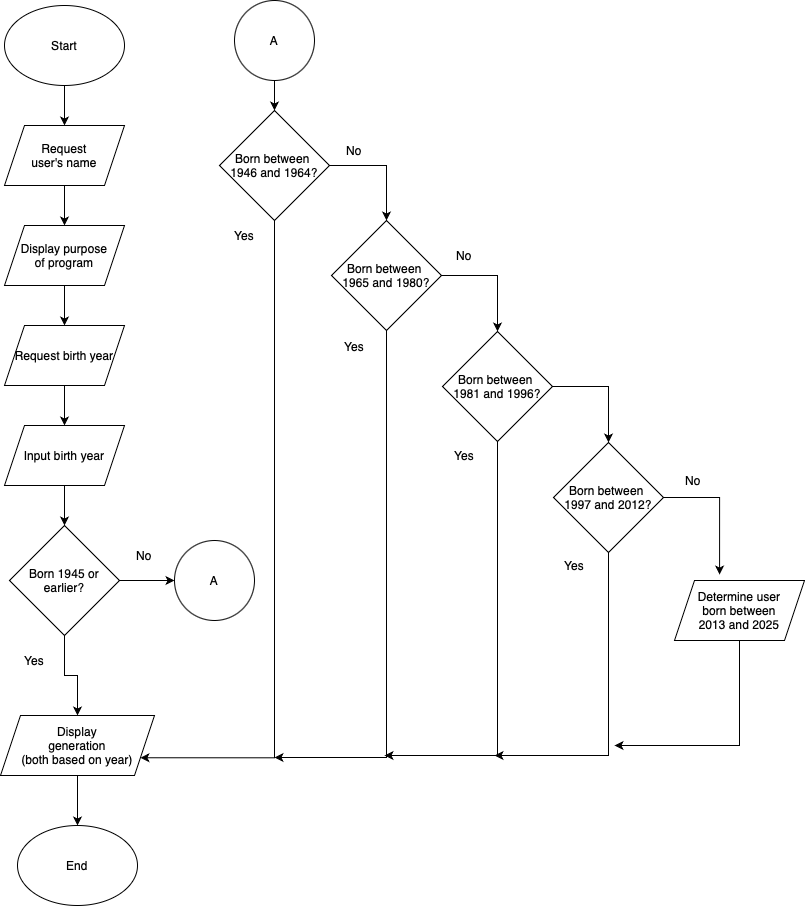

The diagram above was exported from draw.io. Its source (the exported page's mxGraphModel, read from the mxfile embedded in the PNG):
<mxGraphModel dx="1468" dy="852" grid="1" gridSize="10" guides="1" tooltips="1" connect="1" arrows="1" fold="1" page="1" pageScale="1" pageWidth="827" pageHeight="1169" math="0" shadow="0">
  <root>
    <mxCell id="WIyWlLk6GJQsqaUBKTNV-0" />
    <mxCell id="WIyWlLk6GJQsqaUBKTNV-1" parent="WIyWlLk6GJQsqaUBKTNV-0" />
    <mxCell id="xLKIAOQ2jFubYCHD1_b0-2" value="" style="edgeStyle=orthogonalEdgeStyle;rounded=0;orthogonalLoop=1;jettySize=auto;html=1;" edge="1" parent="WIyWlLk6GJQsqaUBKTNV-1" source="xLKIAOQ2jFubYCHD1_b0-0" target="xLKIAOQ2jFubYCHD1_b0-1">
      <mxGeometry relative="1" as="geometry" />
    </mxCell>
    <mxCell id="xLKIAOQ2jFubYCHD1_b0-0" value="Start" style="ellipse;whiteSpace=wrap;html=1;" vertex="1" parent="WIyWlLk6GJQsqaUBKTNV-1">
      <mxGeometry x="10" y="10" width="120" height="80" as="geometry" />
    </mxCell>
    <mxCell id="xLKIAOQ2jFubYCHD1_b0-4" value="" style="edgeStyle=orthogonalEdgeStyle;rounded=0;orthogonalLoop=1;jettySize=auto;html=1;" edge="1" parent="WIyWlLk6GJQsqaUBKTNV-1" source="xLKIAOQ2jFubYCHD1_b0-1" target="xLKIAOQ2jFubYCHD1_b0-3">
      <mxGeometry relative="1" as="geometry" />
    </mxCell>
    <mxCell id="xLKIAOQ2jFubYCHD1_b0-1" value="Request&lt;div&gt;user's name&lt;/div&gt;" style="shape=parallelogram;perimeter=parallelogramPerimeter;whiteSpace=wrap;html=1;fixedSize=1;" vertex="1" parent="WIyWlLk6GJQsqaUBKTNV-1">
      <mxGeometry x="10" y="130" width="120" height="60" as="geometry" />
    </mxCell>
    <mxCell id="xLKIAOQ2jFubYCHD1_b0-6" value="" style="edgeStyle=orthogonalEdgeStyle;rounded=0;orthogonalLoop=1;jettySize=auto;html=1;" edge="1" parent="WIyWlLk6GJQsqaUBKTNV-1" source="xLKIAOQ2jFubYCHD1_b0-3" target="xLKIAOQ2jFubYCHD1_b0-5">
      <mxGeometry relative="1" as="geometry" />
    </mxCell>
    <mxCell id="xLKIAOQ2jFubYCHD1_b0-3" value="Display purpose&lt;div&gt;of program&lt;/div&gt;" style="shape=parallelogram;perimeter=parallelogramPerimeter;whiteSpace=wrap;html=1;fixedSize=1;" vertex="1" parent="WIyWlLk6GJQsqaUBKTNV-1">
      <mxGeometry x="10" y="230" width="120" height="60" as="geometry" />
    </mxCell>
    <mxCell id="xLKIAOQ2jFubYCHD1_b0-8" value="" style="edgeStyle=orthogonalEdgeStyle;rounded=0;orthogonalLoop=1;jettySize=auto;html=1;" edge="1" parent="WIyWlLk6GJQsqaUBKTNV-1" source="xLKIAOQ2jFubYCHD1_b0-5" target="xLKIAOQ2jFubYCHD1_b0-7">
      <mxGeometry relative="1" as="geometry" />
    </mxCell>
    <mxCell id="xLKIAOQ2jFubYCHD1_b0-5" value="Request birth year" style="shape=parallelogram;perimeter=parallelogramPerimeter;whiteSpace=wrap;html=1;fixedSize=1;" vertex="1" parent="WIyWlLk6GJQsqaUBKTNV-1">
      <mxGeometry x="10" y="330" width="120" height="60" as="geometry" />
    </mxCell>
    <mxCell id="xLKIAOQ2jFubYCHD1_b0-11" value="" style="edgeStyle=orthogonalEdgeStyle;rounded=0;orthogonalLoop=1;jettySize=auto;html=1;" edge="1" parent="WIyWlLk6GJQsqaUBKTNV-1" source="xLKIAOQ2jFubYCHD1_b0-7" target="xLKIAOQ2jFubYCHD1_b0-10">
      <mxGeometry relative="1" as="geometry" />
    </mxCell>
    <mxCell id="xLKIAOQ2jFubYCHD1_b0-7" value="Input birth year" style="shape=parallelogram;perimeter=parallelogramPerimeter;whiteSpace=wrap;html=1;fixedSize=1;" vertex="1" parent="WIyWlLk6GJQsqaUBKTNV-1">
      <mxGeometry x="10" y="430" width="120" height="60" as="geometry" />
    </mxCell>
    <mxCell id="xLKIAOQ2jFubYCHD1_b0-13" value="" style="edgeStyle=orthogonalEdgeStyle;rounded=0;orthogonalLoop=1;jettySize=auto;html=1;" edge="1" parent="WIyWlLk6GJQsqaUBKTNV-1" source="xLKIAOQ2jFubYCHD1_b0-10" target="xLKIAOQ2jFubYCHD1_b0-12">
      <mxGeometry relative="1" as="geometry" />
    </mxCell>
    <mxCell id="xLKIAOQ2jFubYCHD1_b0-19" value="" style="edgeStyle=orthogonalEdgeStyle;rounded=0;orthogonalLoop=1;jettySize=auto;html=1;" edge="1" parent="WIyWlLk6GJQsqaUBKTNV-1" source="xLKIAOQ2jFubYCHD1_b0-10" target="xLKIAOQ2jFubYCHD1_b0-18">
      <mxGeometry relative="1" as="geometry" />
    </mxCell>
    <mxCell id="xLKIAOQ2jFubYCHD1_b0-10" value="Born 1945 or earlier?" style="rhombus;whiteSpace=wrap;html=1;" vertex="1" parent="WIyWlLk6GJQsqaUBKTNV-1">
      <mxGeometry x="15" y="530" width="110" height="110" as="geometry" />
    </mxCell>
    <mxCell id="xLKIAOQ2jFubYCHD1_b0-17" value="" style="edgeStyle=orthogonalEdgeStyle;rounded=0;orthogonalLoop=1;jettySize=auto;html=1;" edge="1" parent="WIyWlLk6GJQsqaUBKTNV-1" source="xLKIAOQ2jFubYCHD1_b0-12" target="xLKIAOQ2jFubYCHD1_b0-15">
      <mxGeometry relative="1" as="geometry" />
    </mxCell>
    <mxCell id="xLKIAOQ2jFubYCHD1_b0-12" value="Display&lt;div&gt;generation&lt;/div&gt;&lt;div&gt;(both based on year)&lt;/div&gt;" style="shape=parallelogram;perimeter=parallelogramPerimeter;whiteSpace=wrap;html=1;fixedSize=1;" vertex="1" parent="WIyWlLk6GJQsqaUBKTNV-1">
      <mxGeometry x="6" y="720" width="154" height="60" as="geometry" />
    </mxCell>
    <mxCell id="xLKIAOQ2jFubYCHD1_b0-14" value="Yes" style="text;strokeColor=none;align=center;fillColor=none;html=1;verticalAlign=middle;whiteSpace=wrap;rounded=0;" vertex="1" parent="WIyWlLk6GJQsqaUBKTNV-1">
      <mxGeometry x="10" y="650" width="60" height="30" as="geometry" />
    </mxCell>
    <mxCell id="xLKIAOQ2jFubYCHD1_b0-15" value="End" style="ellipse;whiteSpace=wrap;html=1;" vertex="1" parent="WIyWlLk6GJQsqaUBKTNV-1">
      <mxGeometry x="23" y="830" width="120" height="80" as="geometry" />
    </mxCell>
    <mxCell id="xLKIAOQ2jFubYCHD1_b0-18" value="A" style="ellipse;whiteSpace=wrap;html=1;" vertex="1" parent="WIyWlLk6GJQsqaUBKTNV-1">
      <mxGeometry x="180" y="545" width="80" height="80" as="geometry" />
    </mxCell>
    <mxCell id="xLKIAOQ2jFubYCHD1_b0-20" value="No" style="text;strokeColor=none;align=center;fillColor=none;html=1;verticalAlign=middle;whiteSpace=wrap;rounded=0;" vertex="1" parent="WIyWlLk6GJQsqaUBKTNV-1">
      <mxGeometry x="120" y="545" width="60" height="30" as="geometry" />
    </mxCell>
    <mxCell id="xLKIAOQ2jFubYCHD1_b0-25" value="" style="edgeStyle=orthogonalEdgeStyle;rounded=0;orthogonalLoop=1;jettySize=auto;html=1;" edge="1" parent="WIyWlLk6GJQsqaUBKTNV-1" source="xLKIAOQ2jFubYCHD1_b0-21" target="xLKIAOQ2jFubYCHD1_b0-24">
      <mxGeometry relative="1" as="geometry" />
    </mxCell>
    <mxCell id="xLKIAOQ2jFubYCHD1_b0-21" value="A" style="ellipse;whiteSpace=wrap;html=1;" vertex="1" parent="WIyWlLk6GJQsqaUBKTNV-1">
      <mxGeometry x="240" y="5" width="80" height="80" as="geometry" />
    </mxCell>
    <mxCell id="xLKIAOQ2jFubYCHD1_b0-67" style="edgeStyle=orthogonalEdgeStyle;rounded=0;orthogonalLoop=1;jettySize=auto;html=1;exitX=1;exitY=0.5;exitDx=0;exitDy=0;entryX=0.5;entryY=0;entryDx=0;entryDy=0;" edge="1" parent="WIyWlLk6GJQsqaUBKTNV-1" source="xLKIAOQ2jFubYCHD1_b0-24" target="xLKIAOQ2jFubYCHD1_b0-31">
      <mxGeometry relative="1" as="geometry">
        <mxPoint x="390" y="170" as="targetPoint" />
        <Array as="points">
          <mxPoint x="392" y="170" />
        </Array>
      </mxGeometry>
    </mxCell>
    <mxCell id="xLKIAOQ2jFubYCHD1_b0-68" style="edgeStyle=orthogonalEdgeStyle;rounded=0;orthogonalLoop=1;jettySize=auto;html=1;exitX=0.5;exitY=1;exitDx=0;exitDy=0;entryX=1;entryY=0.75;entryDx=0;entryDy=0;" edge="1" parent="WIyWlLk6GJQsqaUBKTNV-1" source="xLKIAOQ2jFubYCHD1_b0-24" target="xLKIAOQ2jFubYCHD1_b0-12">
      <mxGeometry relative="1" as="geometry">
        <mxPoint x="279.6923076923076" y="759.9999999999998" as="targetPoint" />
        <Array as="points">
          <mxPoint x="280" y="762" />
        </Array>
      </mxGeometry>
    </mxCell>
    <mxCell id="xLKIAOQ2jFubYCHD1_b0-24" value="Born between&amp;nbsp;&lt;div&gt;1946 and 1964?&lt;/div&gt;" style="rhombus;whiteSpace=wrap;html=1;" vertex="1" parent="WIyWlLk6GJQsqaUBKTNV-1">
      <mxGeometry x="225" y="115" width="110" height="110" as="geometry" />
    </mxCell>
    <mxCell id="xLKIAOQ2jFubYCHD1_b0-30" value="Yes" style="text;strokeColor=none;align=center;fillColor=none;html=1;verticalAlign=middle;whiteSpace=wrap;rounded=0;" vertex="1" parent="WIyWlLk6GJQsqaUBKTNV-1">
      <mxGeometry x="220" y="225" width="60" height="30" as="geometry" />
    </mxCell>
    <mxCell id="xLKIAOQ2jFubYCHD1_b0-71" value="" style="edgeStyle=orthogonalEdgeStyle;rounded=0;orthogonalLoop=1;jettySize=auto;html=1;" edge="1" parent="WIyWlLk6GJQsqaUBKTNV-1" source="xLKIAOQ2jFubYCHD1_b0-31" target="xLKIAOQ2jFubYCHD1_b0-48">
      <mxGeometry relative="1" as="geometry" />
    </mxCell>
    <mxCell id="xLKIAOQ2jFubYCHD1_b0-78" style="edgeStyle=orthogonalEdgeStyle;rounded=0;orthogonalLoop=1;jettySize=auto;html=1;exitX=0.5;exitY=1;exitDx=0;exitDy=0;" edge="1" parent="WIyWlLk6GJQsqaUBKTNV-1">
      <mxGeometry relative="1" as="geometry">
        <mxPoint x="280" y="762" as="targetPoint" />
        <mxPoint x="392" y="327" as="sourcePoint" />
        <Array as="points">
          <mxPoint x="392" y="762" />
        </Array>
      </mxGeometry>
    </mxCell>
    <mxCell id="xLKIAOQ2jFubYCHD1_b0-31" value="Born between&amp;nbsp;&lt;div&gt;1965 and 1980?&lt;/div&gt;" style="rhombus;whiteSpace=wrap;html=1;" vertex="1" parent="WIyWlLk6GJQsqaUBKTNV-1">
      <mxGeometry x="337" y="225" width="110" height="110" as="geometry" />
    </mxCell>
    <mxCell id="xLKIAOQ2jFubYCHD1_b0-36" value="No" style="text;strokeColor=none;align=center;fillColor=none;html=1;verticalAlign=middle;whiteSpace=wrap;rounded=0;" vertex="1" parent="WIyWlLk6GJQsqaUBKTNV-1">
      <mxGeometry x="440" y="245" width="60" height="30" as="geometry" />
    </mxCell>
    <mxCell id="xLKIAOQ2jFubYCHD1_b0-40" value="Yes" style="text;strokeColor=none;align=center;fillColor=none;html=1;verticalAlign=middle;whiteSpace=wrap;rounded=0;" vertex="1" parent="WIyWlLk6GJQsqaUBKTNV-1">
      <mxGeometry x="330" y="336" width="60" height="30" as="geometry" />
    </mxCell>
    <mxCell id="xLKIAOQ2jFubYCHD1_b0-46" value="Yes" style="text;strokeColor=none;align=center;fillColor=none;html=1;verticalAlign=middle;whiteSpace=wrap;rounded=0;" vertex="1" parent="WIyWlLk6GJQsqaUBKTNV-1">
      <mxGeometry x="440" y="445" width="60" height="30" as="geometry" />
    </mxCell>
    <mxCell id="xLKIAOQ2jFubYCHD1_b0-47" value="No" style="text;strokeColor=none;align=center;fillColor=none;html=1;verticalAlign=middle;whiteSpace=wrap;rounded=0;" vertex="1" parent="WIyWlLk6GJQsqaUBKTNV-1">
      <mxGeometry x="669" y="470" width="60" height="30" as="geometry" />
    </mxCell>
    <mxCell id="xLKIAOQ2jFubYCHD1_b0-79" style="edgeStyle=orthogonalEdgeStyle;rounded=0;orthogonalLoop=1;jettySize=auto;html=1;exitX=0.5;exitY=1;exitDx=0;exitDy=0;" edge="1" parent="WIyWlLk6GJQsqaUBKTNV-1" source="xLKIAOQ2jFubYCHD1_b0-48">
      <mxGeometry relative="1" as="geometry">
        <mxPoint x="390" y="760" as="targetPoint" />
        <Array as="points">
          <mxPoint x="503" y="750" />
          <mxPoint x="503" y="750" />
        </Array>
      </mxGeometry>
    </mxCell>
    <mxCell id="xLKIAOQ2jFubYCHD1_b0-81" value="" style="edgeStyle=orthogonalEdgeStyle;rounded=0;orthogonalLoop=1;jettySize=auto;html=1;" edge="1" parent="WIyWlLk6GJQsqaUBKTNV-1" source="xLKIAOQ2jFubYCHD1_b0-48" target="xLKIAOQ2jFubYCHD1_b0-80">
      <mxGeometry relative="1" as="geometry" />
    </mxCell>
    <mxCell id="xLKIAOQ2jFubYCHD1_b0-48" value="Born between&amp;nbsp;&lt;div&gt;1981 and 1996?&lt;/div&gt;" style="rhombus;whiteSpace=wrap;html=1;" vertex="1" parent="WIyWlLk6GJQsqaUBKTNV-1">
      <mxGeometry x="448" y="336" width="110" height="110" as="geometry" />
    </mxCell>
    <mxCell id="xLKIAOQ2jFubYCHD1_b0-66" value="No" style="text;strokeColor=none;align=center;fillColor=none;html=1;verticalAlign=middle;whiteSpace=wrap;rounded=0;" vertex="1" parent="WIyWlLk6GJQsqaUBKTNV-1">
      <mxGeometry x="330" y="140" width="60" height="30" as="geometry" />
    </mxCell>
    <mxCell id="xLKIAOQ2jFubYCHD1_b0-82" style="edgeStyle=orthogonalEdgeStyle;rounded=0;orthogonalLoop=1;jettySize=auto;html=1;exitX=0.5;exitY=1;exitDx=0;exitDy=0;" edge="1" parent="WIyWlLk6GJQsqaUBKTNV-1" source="xLKIAOQ2jFubYCHD1_b0-80">
      <mxGeometry relative="1" as="geometry">
        <mxPoint x="500" y="760" as="targetPoint" />
        <Array as="points">
          <mxPoint x="614" y="760" />
          <mxPoint x="614" y="760" />
        </Array>
      </mxGeometry>
    </mxCell>
    <mxCell id="xLKIAOQ2jFubYCHD1_b0-84" value="" style="edgeStyle=orthogonalEdgeStyle;rounded=0;orthogonalLoop=1;jettySize=auto;html=1;" edge="1" parent="WIyWlLk6GJQsqaUBKTNV-1" source="xLKIAOQ2jFubYCHD1_b0-80">
      <mxGeometry relative="1" as="geometry">
        <mxPoint x="725.0769230769229" y="579.0769230769229" as="targetPoint" />
        <Array as="points">
          <mxPoint x="725" y="502" />
        </Array>
      </mxGeometry>
    </mxCell>
    <mxCell id="xLKIAOQ2jFubYCHD1_b0-80" value="Born between&amp;nbsp;&lt;div&gt;1997 and 2012?&lt;/div&gt;" style="rhombus;whiteSpace=wrap;html=1;" vertex="1" parent="WIyWlLk6GJQsqaUBKTNV-1">
      <mxGeometry x="559" y="447" width="110" height="110" as="geometry" />
    </mxCell>
    <mxCell id="xLKIAOQ2jFubYCHD1_b0-88" style="edgeStyle=orthogonalEdgeStyle;rounded=0;orthogonalLoop=1;jettySize=auto;html=1;exitX=0.5;exitY=1;exitDx=0;exitDy=0;" edge="1" parent="WIyWlLk6GJQsqaUBKTNV-1" source="xLKIAOQ2jFubYCHD1_b0-85">
      <mxGeometry relative="1" as="geometry">
        <mxPoint x="620" y="750" as="targetPoint" />
        <Array as="points">
          <mxPoint x="745" y="750" />
        </Array>
      </mxGeometry>
    </mxCell>
    <mxCell id="xLKIAOQ2jFubYCHD1_b0-85" value="Determine user&lt;div&gt;born between&lt;/div&gt;&lt;div&gt;2013 and 2025&lt;/div&gt;" style="shape=parallelogram;perimeter=parallelogramPerimeter;whiteSpace=wrap;html=1;fixedSize=1;" vertex="1" parent="WIyWlLk6GJQsqaUBKTNV-1">
      <mxGeometry x="680" y="585" width="130" height="60" as="geometry" />
    </mxCell>
    <mxCell id="xLKIAOQ2jFubYCHD1_b0-87" value="Yes" style="text;strokeColor=none;align=center;fillColor=none;html=1;verticalAlign=middle;whiteSpace=wrap;rounded=0;" vertex="1" parent="WIyWlLk6GJQsqaUBKTNV-1">
      <mxGeometry x="550" y="555" width="60" height="30" as="geometry" />
    </mxCell>
  </root>
</mxGraphModel>